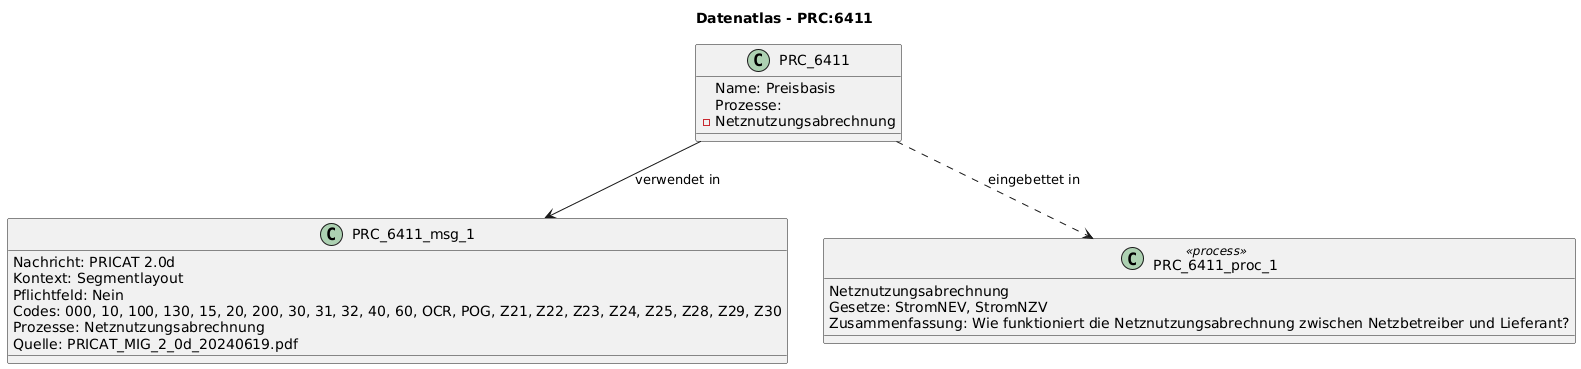

The diagram above was rendered by PlantUML. Its source (embedded in the PNG):
@startuml
title Datenatlas - PRC:6411
class PRC_6411 {
  Name: Preisbasis
  Prozesse:
    - Netznutzungsabrechnung
}
class PRC_6411_msg_1 {
  Nachricht: PRICAT 2.0d
  Kontext: Segmentlayout
  Pflichtfeld: Nein
  Codes: 000, 10, 100, 130, 15, 20, 200, 30, 31, 32, 40, 60, OCR, POG, Z21, Z22, Z23, Z24, Z25, Z28, Z29, Z30
  Prozesse: Netznutzungsabrechnung
  Quelle: PRICAT_MIG_2_0d_20240619.pdf
}
PRC_6411 --> PRC_6411_msg_1 : verwendet in
class PRC_6411_proc_1 <<process>> {
  Netznutzungsabrechnung
  Gesetze: StromNEV, StromNZV
  Zusammenfassung: Wie funktioniert die Netznutzungsabrechnung zwischen Netzbetreiber und Lieferant?
}
PRC_6411 ..> PRC_6411_proc_1 : eingebettet in
@enduml